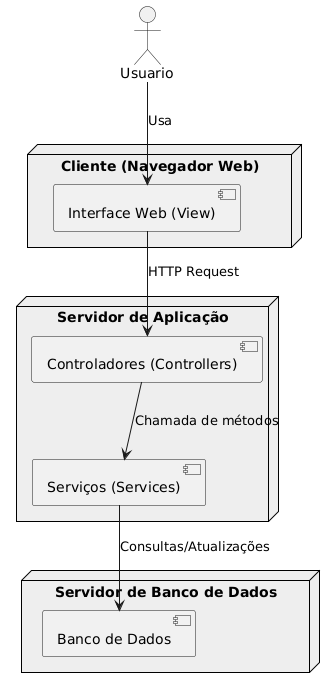

The diagram above was rendered by PlantUML. Its source (embedded in the PNG):
@startuml
skinparam node {
  BackgroundColor #EEEEEE
  BorderColor Black
}

actor Usuario

node "Cliente (Navegador Web)" {
  [Interface Web (View)]
}

node "Servidor de Aplicação" {
  [Controladores (Controllers)]
  [Serviços (Services)]
}

node "Servidor de Banco de Dados" {
  [Banco de Dados]
}

Usuario --> [Interface Web (View)] : Usa

[Interface Web (View)] --> [Controladores (Controllers)] : HTTP Request
[Controladores (Controllers)] --> [Serviços (Services)] : Chamada de métodos
[Serviços (Services)] --> [Banco de Dados] : Consultas/Atualizações
@enduml